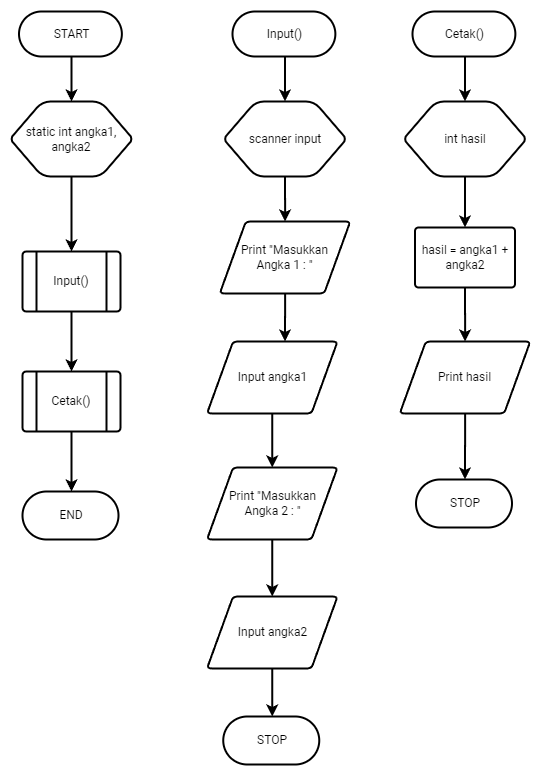

The diagram above was exported from draw.io. Its source (the exported page's mxGraphModel, read from the mxfile embedded in the PNG):
<mxGraphModel dx="786" dy="422" grid="1" gridSize="15" guides="1" tooltips="1" connect="1" arrows="1" page="1" pageScale="1" pageWidth="1442" pageHeight="2040">
  <root>
    <mxCell id="0" />
    <mxCell id="1" parent="0" />
    <mxCell id="mJnr7KE3SpRsZmEOZ3HZ-36" style="edgeStyle=orthogonalEdgeStyle;rounded=0;orthogonalLoop=1;jettySize=auto;html=1;entryX=0.5;entryY=0;entryDx=0;entryDy=0;entryPerimeter=0;" edge="1" parent="1" source="mJnr7KE3SpRsZmEOZ3HZ-2" target="mJnr7KE3SpRsZmEOZ3HZ-3">
      <mxGeometry relative="1" as="geometry" />
    </mxCell>
    <mxCell id="mJnr7KE3SpRsZmEOZ3HZ-2" value="START" style="shape=mxgraph.flowchart.start/terminator;whiteSpace=wrap;html=1;fillColor=#ffffff;strokeColor=#000000;strokeWidth=2;" vertex="1" name="Start/Terminator" parent="1">
      <mxGeometry x="251.5" y="105" width="105" height="45" as="geometry" />
    </mxCell>
    <mxCell id="mJnr7KE3SpRsZmEOZ3HZ-37" style="edgeStyle=orthogonalEdgeStyle;rounded=0;orthogonalLoop=1;jettySize=auto;html=1;entryX=0.5;entryY=0;entryDx=0;entryDy=0;entryPerimeter=0;" edge="1" parent="1" source="mJnr7KE3SpRsZmEOZ3HZ-3" target="mJnr7KE3SpRsZmEOZ3HZ-5">
      <mxGeometry relative="1" as="geometry" />
    </mxCell>
    <mxCell id="mJnr7KE3SpRsZmEOZ3HZ-3" value="static int angka1, angka2" style="shape=mxgraph.flowchart.preparation;whiteSpace=wrap;html=1;fillColor=#ffffff;strokeColor=#000000;strokeWidth=2;" vertex="1" name="Preparation" parent="1">
      <mxGeometry x="244" y="195" width="120" height="75" as="geometry" />
    </mxCell>
    <mxCell id="mJnr7KE3SpRsZmEOZ3HZ-38" style="edgeStyle=orthogonalEdgeStyle;rounded=0;orthogonalLoop=1;jettySize=auto;html=1;" edge="1" parent="1" source="mJnr7KE3SpRsZmEOZ3HZ-5" target="mJnr7KE3SpRsZmEOZ3HZ-6">
      <mxGeometry relative="1" as="geometry" />
    </mxCell>
    <mxCell id="mJnr7KE3SpRsZmEOZ3HZ-5" value="Input()" style="shape=mxgraph.flowchart.predefined_process;whiteSpace=wrap;html=1;fillColor=#ffffff;strokeColor=#000000;strokeWidth=2;" vertex="1" name="Predefined Process" parent="1">
      <mxGeometry x="255" y="345" width="98" height="60" as="geometry" />
    </mxCell>
    <mxCell id="mJnr7KE3SpRsZmEOZ3HZ-39" style="edgeStyle=orthogonalEdgeStyle;rounded=0;orthogonalLoop=1;jettySize=auto;html=1;entryX=0.5;entryY=0;entryDx=0;entryDy=0;entryPerimeter=0;" edge="1" parent="1" source="mJnr7KE3SpRsZmEOZ3HZ-6" target="mJnr7KE3SpRsZmEOZ3HZ-8">
      <mxGeometry relative="1" as="geometry" />
    </mxCell>
    <mxCell id="mJnr7KE3SpRsZmEOZ3HZ-6" value="Cetak()" style="shape=mxgraph.flowchart.predefined_process;whiteSpace=wrap;html=1;fillColor=#ffffff;strokeColor=#000000;strokeWidth=2;" vertex="1" name="Predefined Process" parent="1">
      <mxGeometry x="255" y="465" width="98" height="60" as="geometry" />
    </mxCell>
    <mxCell id="mJnr7KE3SpRsZmEOZ3HZ-8" value="END" style="shape=mxgraph.flowchart.start/terminator;whiteSpace=wrap;html=1;fillColor=#ffffff;strokeColor=#000000;strokeWidth=2;" vertex="1" name="Start/Terminator" parent="1">
      <mxGeometry x="255" y="585" width="98" height="48" as="geometry" />
    </mxCell>
    <mxCell id="mJnr7KE3SpRsZmEOZ3HZ-19" style="edgeStyle=orthogonalEdgeStyle;rounded=0;orthogonalLoop=1;jettySize=auto;html=1;entryX=0.5;entryY=0;entryDx=0;entryDy=0;entryPerimeter=0;" edge="1" parent="1" source="mJnr7KE3SpRsZmEOZ3HZ-9" target="mJnr7KE3SpRsZmEOZ3HZ-11">
      <mxGeometry relative="1" as="geometry" />
    </mxCell>
    <mxCell id="mJnr7KE3SpRsZmEOZ3HZ-9" value="Input()" style="shape=mxgraph.flowchart.start/terminator;whiteSpace=wrap;html=1;fillColor=#ffffff;strokeColor=#000000;strokeWidth=2;" vertex="1" name="Start/Terminator" parent="1">
      <mxGeometry x="465" y="105" width="105" height="45" as="geometry" />
    </mxCell>
    <mxCell id="mJnr7KE3SpRsZmEOZ3HZ-20" style="edgeStyle=orthogonalEdgeStyle;rounded=0;orthogonalLoop=1;jettySize=auto;html=1;" edge="1" parent="1" source="mJnr7KE3SpRsZmEOZ3HZ-11" target="mJnr7KE3SpRsZmEOZ3HZ-12">
      <mxGeometry relative="1" as="geometry" />
    </mxCell>
    <mxCell id="mJnr7KE3SpRsZmEOZ3HZ-11" value="scanner input" style="shape=mxgraph.flowchart.preparation;whiteSpace=wrap;html=1;fillColor=#ffffff;strokeColor=#000000;strokeWidth=2;" vertex="1" name="Preparation" parent="1">
      <mxGeometry x="457.5" y="195" width="120" height="75" as="geometry" />
    </mxCell>
    <mxCell id="mJnr7KE3SpRsZmEOZ3HZ-21" style="edgeStyle=orthogonalEdgeStyle;rounded=0;orthogonalLoop=1;jettySize=auto;html=1;entryX=0.598;entryY=0;entryDx=0;entryDy=0;entryPerimeter=0;" edge="1" parent="1" source="mJnr7KE3SpRsZmEOZ3HZ-12" target="mJnr7KE3SpRsZmEOZ3HZ-16">
      <mxGeometry relative="1" as="geometry" />
    </mxCell>
    <mxCell id="mJnr7KE3SpRsZmEOZ3HZ-12" value="Print &quot;Masukkan&lt;br&gt;Angka 1 : &quot;" style="shape=mxgraph.flowchart.data;whiteSpace=wrap;html=1;fillColor=#ffffff;strokeColor=#000000;strokeWidth=2;" vertex="1" name="Data" parent="1">
      <mxGeometry x="452.25" y="315" width="130.5" height="72" as="geometry" />
    </mxCell>
    <mxCell id="mJnr7KE3SpRsZmEOZ3HZ-22" style="edgeStyle=orthogonalEdgeStyle;rounded=0;orthogonalLoop=1;jettySize=auto;html=1;" edge="1" parent="1" source="mJnr7KE3SpRsZmEOZ3HZ-16" target="mJnr7KE3SpRsZmEOZ3HZ-17">
      <mxGeometry relative="1" as="geometry" />
    </mxCell>
    <mxCell id="mJnr7KE3SpRsZmEOZ3HZ-16" value="Input angka1" style="shape=mxgraph.flowchart.data;whiteSpace=wrap;html=1;fillColor=#ffffff;strokeColor=#000000;strokeWidth=2;" vertex="1" name="Data" parent="1">
      <mxGeometry x="439.5" y="435" width="130.5" height="72" as="geometry" />
    </mxCell>
    <mxCell id="mJnr7KE3SpRsZmEOZ3HZ-23" style="edgeStyle=orthogonalEdgeStyle;rounded=0;orthogonalLoop=1;jettySize=auto;html=1;" edge="1" parent="1" source="mJnr7KE3SpRsZmEOZ3HZ-17" target="mJnr7KE3SpRsZmEOZ3HZ-18">
      <mxGeometry relative="1" as="geometry" />
    </mxCell>
    <mxCell id="mJnr7KE3SpRsZmEOZ3HZ-17" value="Print &quot;Masukkan&lt;br&gt;Angka 2 : &quot;" style="shape=mxgraph.flowchart.data;whiteSpace=wrap;html=1;fillColor=#ffffff;strokeColor=#000000;strokeWidth=2;" vertex="1" name="Data" parent="1">
      <mxGeometry x="439.5" y="561" width="130.5" height="72" as="geometry" />
    </mxCell>
    <mxCell id="mJnr7KE3SpRsZmEOZ3HZ-25" style="edgeStyle=orthogonalEdgeStyle;rounded=0;orthogonalLoop=1;jettySize=auto;html=1;entryX=0.5;entryY=0;entryDx=0;entryDy=0;entryPerimeter=0;" edge="1" parent="1" source="mJnr7KE3SpRsZmEOZ3HZ-18" target="mJnr7KE3SpRsZmEOZ3HZ-24">
      <mxGeometry relative="1" as="geometry" />
    </mxCell>
    <mxCell id="mJnr7KE3SpRsZmEOZ3HZ-18" value="Input angka2" style="shape=mxgraph.flowchart.data;whiteSpace=wrap;html=1;fillColor=#ffffff;strokeColor=#000000;strokeWidth=2;" vertex="1" name="Data" parent="1">
      <mxGeometry x="439.5" y="690" width="130.5" height="72" as="geometry" />
    </mxCell>
    <mxCell id="mJnr7KE3SpRsZmEOZ3HZ-24" value="STOP" style="shape=mxgraph.flowchart.start/terminator;whiteSpace=wrap;html=1;fillColor=#ffffff;strokeColor=#000000;strokeWidth=2;" vertex="1" name="Start/Terminator" parent="1">
      <mxGeometry x="455.75" y="810" width="98" height="48" as="geometry" />
    </mxCell>
    <mxCell id="mJnr7KE3SpRsZmEOZ3HZ-31" style="edgeStyle=orthogonalEdgeStyle;rounded=0;orthogonalLoop=1;jettySize=auto;html=1;entryX=0.5;entryY=0;entryDx=0;entryDy=0;entryPerimeter=0;" edge="1" parent="1" source="mJnr7KE3SpRsZmEOZ3HZ-26" target="mJnr7KE3SpRsZmEOZ3HZ-28">
      <mxGeometry relative="1" as="geometry" />
    </mxCell>
    <mxCell id="mJnr7KE3SpRsZmEOZ3HZ-26" value="Cetak()" style="shape=mxgraph.flowchart.start/terminator;whiteSpace=wrap;html=1;fillColor=#ffffff;strokeColor=#000000;strokeWidth=2;" vertex="1" name="Start/Terminator" parent="1">
      <mxGeometry x="645" y="105" width="105" height="45" as="geometry" />
    </mxCell>
    <mxCell id="mJnr7KE3SpRsZmEOZ3HZ-32" style="edgeStyle=orthogonalEdgeStyle;rounded=0;orthogonalLoop=1;jettySize=auto;html=1;entryX=0.5;entryY=0;entryDx=0;entryDy=0;entryPerimeter=0;" edge="1" parent="1" source="mJnr7KE3SpRsZmEOZ3HZ-28" target="mJnr7KE3SpRsZmEOZ3HZ-29">
      <mxGeometry relative="1" as="geometry" />
    </mxCell>
    <mxCell id="mJnr7KE3SpRsZmEOZ3HZ-28" value="int hasil" style="shape=mxgraph.flowchart.preparation;whiteSpace=wrap;html=1;fillColor=#ffffff;strokeColor=#000000;strokeWidth=2;" vertex="1" name="Preparation" parent="1">
      <mxGeometry x="637.5" y="195" width="120" height="75" as="geometry" />
    </mxCell>
    <mxCell id="mJnr7KE3SpRsZmEOZ3HZ-33" style="edgeStyle=orthogonalEdgeStyle;rounded=0;orthogonalLoop=1;jettySize=auto;html=1;" edge="1" parent="1" source="mJnr7KE3SpRsZmEOZ3HZ-29" target="mJnr7KE3SpRsZmEOZ3HZ-30">
      <mxGeometry relative="1" as="geometry" />
    </mxCell>
    <mxCell id="mJnr7KE3SpRsZmEOZ3HZ-29" value="hasil = angka1 + angka2" style="shape=mxgraph.flowchart.process;whiteSpace=wrap;html=1;fillColor=#ffffff;strokeColor=#000000;strokeWidth=2;" vertex="1" name="Process" parent="1">
      <mxGeometry x="647.5" y="321" width="100" height="60" as="geometry" />
    </mxCell>
    <mxCell id="mJnr7KE3SpRsZmEOZ3HZ-35" style="edgeStyle=orthogonalEdgeStyle;rounded=0;orthogonalLoop=1;jettySize=auto;html=1;entryX=0.5;entryY=0;entryDx=0;entryDy=0;entryPerimeter=0;" edge="1" parent="1" source="mJnr7KE3SpRsZmEOZ3HZ-30" target="mJnr7KE3SpRsZmEOZ3HZ-34">
      <mxGeometry relative="1" as="geometry" />
    </mxCell>
    <mxCell id="mJnr7KE3SpRsZmEOZ3HZ-30" value="Print hasil" style="shape=mxgraph.flowchart.data;whiteSpace=wrap;html=1;fillColor=#ffffff;strokeColor=#000000;strokeWidth=2;" vertex="1" name="Data" parent="1">
      <mxGeometry x="632.25" y="435" width="130.5" height="72" as="geometry" />
    </mxCell>
    <mxCell id="mJnr7KE3SpRsZmEOZ3HZ-34" value="STOP" style="shape=mxgraph.flowchart.start/terminator;whiteSpace=wrap;html=1;fillColor=#ffffff;strokeColor=#000000;strokeWidth=2;" vertex="1" name="Start/Terminator" parent="1">
      <mxGeometry x="648.5" y="573" width="98" height="48" as="geometry" />
    </mxCell>
  </root>
</mxGraphModel>